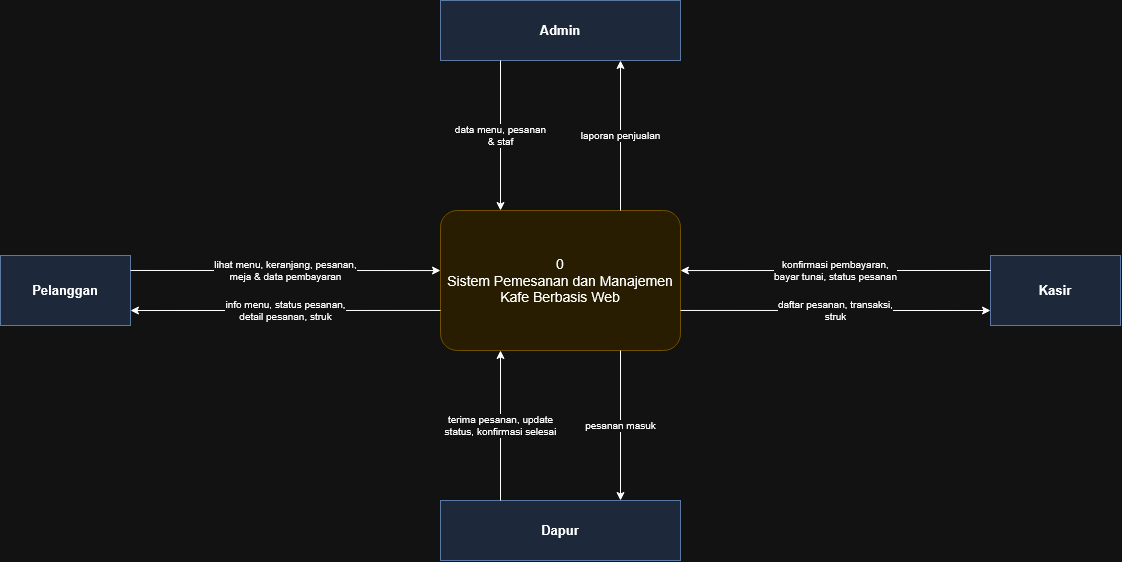

The diagram above was exported from draw.io. Its source (the exported page's mxGraphModel, read from the mxfile embedded in the PNG):
<mxGraphModel dx="1147" dy="649" grid="1" gridSize="10" guides="1" tooltips="1" connect="1" arrows="1" fold="1" page="1" pageScale="1" pageWidth="1700" pageHeight="1100" math="0" shadow="0">
  <root>
    <mxCell id="0" />
    <mxCell id="1" parent="0" />
    <mxCell id="sys" parent="1" style="rounded=1;arcSize=12;whiteSpace=wrap;html=1;fillColor=#fff2cc;strokeColor=#d6b656;fontSize=12;fontSize=14;" value="0&lt;br&gt;Sistem Pemesanan dan Manajemen&lt;br&gt;Kafe Berbasis Web" vertex="1">
      <mxGeometry height="140" width="240" x="480" y="240" as="geometry" />
    </mxCell>
    <mxCell id="cus" parent="1" style="rounded=0;whiteSpace=wrap;html=1;fillColor=#dae8fc;strokeColor=#6c8ebf;fontStyle=1;fontSize=13;" value="Pelanggan" vertex="1">
      <mxGeometry height="70" width="130" x="40" y="285" as="geometry" />
    </mxCell>
    <mxCell id="cas" parent="1" style="rounded=0;whiteSpace=wrap;html=1;fillColor=#dae8fc;strokeColor=#6c8ebf;fontStyle=1;fontSize=13;" value="Kasir" vertex="1">
      <mxGeometry height="70" width="130" x="1030" y="285" as="geometry" />
    </mxCell>
    <mxCell id="adm" parent="1" style="rounded=0;whiteSpace=wrap;html=1;fillColor=#dae8fc;strokeColor=#6c8ebf;fontStyle=1;fontSize=13;" value="Admin" vertex="1">
      <mxGeometry height="60" width="240" x="480" y="30" as="geometry" />
    </mxCell>
    <mxCell id="kit" parent="1" style="rounded=0;whiteSpace=wrap;html=1;fillColor=#dae8fc;strokeColor=#6c8ebf;fontStyle=1;fontSize=13;" value="Dapur" vertex="1">
      <mxGeometry height="60" width="240" x="480" y="530" as="geometry" />
    </mxCell>
    <mxCell id="e3" edge="1" parent="1" source="cus" style="edgeStyle=orthogonalEdgeStyle;rounded=0;html=1;endArrow=classic;endFill=1;fontSize=10;labelBackgroundColor=#ffffff;exitX=1.000;exitY=0.214;entryX=0.000;entryY=0.429;exitPerimeter=0;entryPerimeter=0;" target="sys" value="lihat menu, keranjang, pesanan,&lt;br&gt;meja &amp; data pembayaran">
      <mxGeometry relative="1" as="geometry" />
    </mxCell>
    <mxCell id="e4" edge="1" parent="1" source="sys" style="edgeStyle=orthogonalEdgeStyle;rounded=0;html=1;endArrow=classic;endFill=1;fontSize=10;labelBackgroundColor=#ffffff;exitX=0.000;exitY=0.714;entryX=1.000;entryY=0.786;exitPerimeter=0;entryPerimeter=0;" target="cus" value="info menu, status pesanan,&lt;br&gt;detail pesanan, struk">
      <mxGeometry relative="1" as="geometry" />
    </mxCell>
    <mxCell id="e5" edge="1" parent="1" source="cas" style="edgeStyle=orthogonalEdgeStyle;rounded=0;html=1;endArrow=classic;endFill=1;fontSize=10;labelBackgroundColor=#ffffff;exitX=0.000;exitY=0.214;entryX=1.000;entryY=0.429;exitPerimeter=0;entryPerimeter=0;" target="sys" value="konfirmasi pembayaran,&lt;br&gt;bayar tunai, status pesanan">
      <mxGeometry relative="1" as="geometry" />
    </mxCell>
    <mxCell id="e6" edge="1" parent="1" source="sys" style="edgeStyle=orthogonalEdgeStyle;rounded=0;html=1;endArrow=classic;endFill=1;fontSize=10;labelBackgroundColor=#ffffff;exitX=1.000;exitY=0.714;entryX=0.000;entryY=0.786;exitPerimeter=0;entryPerimeter=0;" target="cas" value="daftar pesanan, transaksi,&lt;br&gt;struk">
      <mxGeometry relative="1" as="geometry" />
    </mxCell>
    <mxCell id="e7" edge="1" parent="1" source="adm" style="edgeStyle=orthogonalEdgeStyle;rounded=0;html=1;endArrow=classic;endFill=1;fontSize=10;labelBackgroundColor=#ffffff;exitX=0.250;exitY=1.000;entryX=0.250;entryY=0.000;exitPerimeter=0;entryPerimeter=0;" target="sys" value="data menu, pesanan&lt;br&gt;&amp; staf">
      <mxGeometry relative="1" as="geometry" />
    </mxCell>
    <mxCell id="e8" edge="1" parent="1" source="sys" style="edgeStyle=orthogonalEdgeStyle;rounded=0;html=1;endArrow=classic;endFill=1;fontSize=10;labelBackgroundColor=#ffffff;exitX=0.750;exitY=0.000;entryX=0.750;entryY=1.000;exitPerimeter=0;entryPerimeter=0;" target="adm" value="laporan penjualan">
      <mxGeometry relative="1" as="geometry" />
    </mxCell>
    <mxCell id="e9" edge="1" parent="1" source="kit" style="edgeStyle=orthogonalEdgeStyle;rounded=0;html=1;endArrow=classic;endFill=1;fontSize=10;labelBackgroundColor=#ffffff;exitX=0.250;exitY=0.000;entryX=0.250;entryY=1.000;exitPerimeter=0;entryPerimeter=0;" target="sys" value="terima pesanan, update&lt;br&gt;status, konfirmasi selesai">
      <mxGeometry relative="1" as="geometry" />
    </mxCell>
    <mxCell id="e10" edge="1" parent="1" source="sys" style="edgeStyle=orthogonalEdgeStyle;rounded=0;html=1;endArrow=classic;endFill=1;fontSize=10;labelBackgroundColor=#ffffff;exitX=0.750;exitY=1.000;entryX=0.750;entryY=0.000;exitPerimeter=0;entryPerimeter=0;" target="kit" value="pesanan masuk">
      <mxGeometry relative="1" as="geometry" />
    </mxCell>
  </root>
</mxGraphModel>